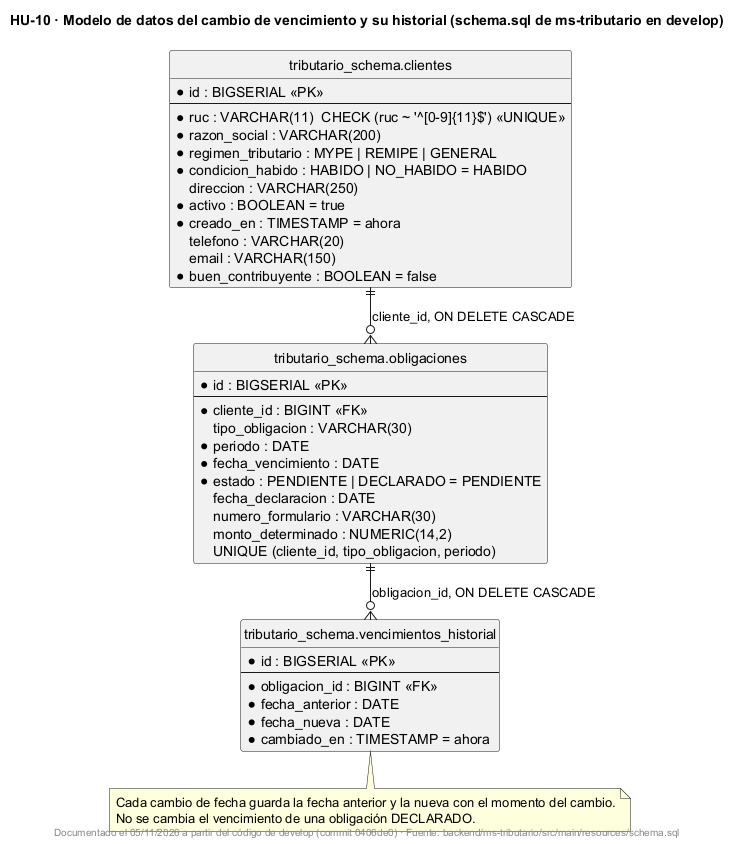

The diagram above was rendered by PlantUML. Its source (embedded in the PNG):
@startuml
!pragma layout smetana
title HU-10 · Modelo de datos del cambio de vencimiento y su historial (schema.sql de ms-tributario en develop)
skinparam shadowing false
hide circle

entity "tributario_schema.clientes" as clientes {
  * id : BIGSERIAL <<PK>>
  --
  * ruc : VARCHAR(11)  CHECK (ruc ~ '^[0-9]{11}$') <<UNIQUE>>
  * razon_social : VARCHAR(200)
  * regimen_tributario : MYPE | REMIPE | GENERAL
  * condicion_habido : HABIDO | NO_HABIDO = HABIDO
    direccion : VARCHAR(250)
  * activo : BOOLEAN = true
  * creado_en : TIMESTAMP = ahora
    telefono : VARCHAR(20)
    email : VARCHAR(150)
  * buen_contribuyente : BOOLEAN = false
}

entity "tributario_schema.obligaciones" as obligaciones {
  * id : BIGSERIAL <<PK>>
  --
  * cliente_id : BIGINT <<FK>>
    tipo_obligacion : VARCHAR(30)
  * periodo : DATE
  * fecha_vencimiento : DATE
  * estado : PENDIENTE | DECLARADO = PENDIENTE
    fecha_declaracion : DATE
    numero_formulario : VARCHAR(30)
    monto_determinado : NUMERIC(14,2)
  UNIQUE (cliente_id, tipo_obligacion, periodo)
}

entity "tributario_schema.vencimientos_historial" as vencimientos_historial {
  * id : BIGSERIAL <<PK>>
  --
  * obligacion_id : BIGINT <<FK>>
  * fecha_anterior : DATE
  * fecha_nueva : DATE
  * cambiado_en : TIMESTAMP = ahora
}

clientes ||--o{ obligaciones : cliente_id, ON DELETE CASCADE
obligaciones ||--o{ vencimientos_historial : obligacion_id, ON DELETE CASCADE

note bottom of vencimientos_historial
  Cada cambio de fecha guarda la fecha anterior y la nueva con el momento del cambio.
  No se cambia el vencimiento de una obligación DECLARADO.
end note

footer Documentado el 05/11/2026 a partir del código de develop (commit 0406de0) · Fuente: backend/ms-tributario/src/main/resources/schema.sql
@enduml